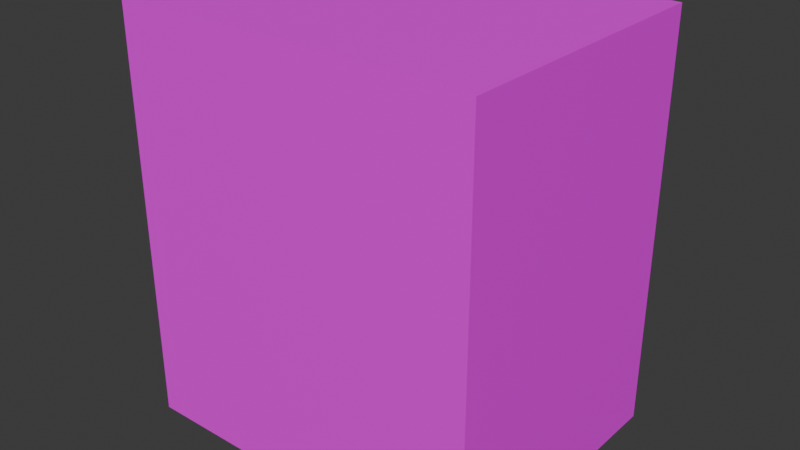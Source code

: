 # Source: elevator.blend  (saved by Blender 4.2.66; exported with 4.5.12 LTS)
import bpy
from mathutils import Matrix  # noqa: F401  (used for matrix-valued properties, if any)

bpy.ops.wm.read_factory_settings(use_empty=True)
scene = bpy.context.scene
scene.name = 'Scene'

# ---- collections
col_collection = bpy.data.collections.new('Collection'); scene.collection.children.link(col_collection)

# ---- images (referenced by path relative to the original .blend; pixels are not part of the script)
import os
ASSET_DIR = os.environ.get("B2B_ASSET_DIR", "")  # directory of the original .blend (textures are referenced by path, not embedded)
HERE = os.path.dirname(os.path.abspath(__file__))  # packed textures are extracted next to this script under _unpacked/

def load_image(name, relpath, width, height, colorspace="sRGB"):
    """Load a texture the original file referenced (path relative to the .blend, or extracted next to this script)."""
    p = next((c for c in (os.path.join(HERE, relpath), os.path.join(ASSET_DIR, relpath)) if relpath and os.path.exists(c)), "")
    if p:
        img = bpy.data.images.load(p, check_existing=True)
        img.name = name
    else:  # same state as the original file: an image datablock whose file is absent (Cycles renders it pink)
        img = bpy.data.images.new(name, width, height)
        img.source = "FILE"
        img.filepath = "//" + (relpath or name)
    img.colorspace_settings.name = colorspace
    return img
img_glasierte_fliesen_reinigen_jpg = load_image('glasierte_fliesen_reinigen.jpg', 'glasierte_fliesen_reinigen.jpg', 1024, 1024, 'sRGB')
img_metal_tile_01_2k_roughness_002 = load_image('metal_tile_01_2k_roughness.002', '_unpacked/metal_tile_01_2k_roughness.7bc0b69a.tga', 1024, 1024, 'Non-Color')

# ---- materials (node trees are filled in below, after node groups)
mat_material_007 = bpy.data.materials.new('Material.007')
mat_material_007.use_transparent_shadow = False
mat_material_001 = bpy.data.materials.new('Material.001')
mat_material_001.use_transparent_shadow = False
mat_material_201 = bpy.data.materials.new('Material.201')
mat_material_201.use_transparent_shadow = False
mat_material_200 = bpy.data.materials.new('Material.200')
mat_material_200.use_transparent_shadow = False
mat_material_202 = bpy.data.materials.new('Material.202')
mat_material_202.use_transparent_shadow = False
mat_material_203 = bpy.data.materials.new('Material.203')
mat_material_203.use_transparent_shadow = False
mat_material_204 = bpy.data.materials.new('Material.204')
mat_material_204.use_transparent_shadow = False
mat_material_005 = bpy.data.materials.new('Material.005')
mat_material_005.use_transparent_shadow = False

# ---- material node trees
mat_material_007.use_nodes = True; mat_material_007.node_tree.nodes.clear()
_N = mat_material_007.node_tree.nodes; _L = mat_material_007.node_tree.links
n0 = _N.new('ShaderNodeBsdfPrincipled'); n0.name = 'Principled BSDF'; n0.location = (10, 300)
n0.inputs[0].default_value = (0.64, 0.64, 0.64, 1.0)
n1 = _N.new('ShaderNodeOutputMaterial'); n1.name = 'Material Output'; n1.location = (300, 300)
_L.new(n0.outputs[0], n1.inputs[0])
n1.is_active_output = True
mat_material_001.use_nodes = True; mat_material_001.node_tree.nodes.clear()
_N = mat_material_001.node_tree.nodes; _L = mat_material_001.node_tree.links
n0 = _N.new('ShaderNodeBsdfPrincipled'); n0.name = 'Principled BSDF'; n0.location = (10, 300)
n1 = _N.new('ShaderNodeOutputMaterial'); n1.name = 'Material Output'; n1.location = (300, 300)
n2 = _N.new('ShaderNodeTexImage'); n2.name = 'Image Texture'; n2.location = (-295, 246)
n2.image = img_glasierte_fliesen_reinigen_jpg
_L.new(n0.outputs[0], n1.inputs[0])
_L.new(n2.outputs[0], n0.inputs[0])
n1.is_active_output = True
mat_material_201.use_nodes = True; mat_material_201.node_tree.nodes.clear()
_N = mat_material_201.node_tree.nodes; _L = mat_material_201.node_tree.links
n0 = _N.new('ShaderNodeBsdfPrincipled'); n0.name = 'Principled BSDF'; n0.location = (10, 300)
n1 = _N.new('ShaderNodeOutputMaterial'); n1.name = 'Material Output'; n1.location = (300, 300)
n2 = _N.new('ShaderNodeTexImage'); n2.name = 'Image Texture'; n2.location = (-310, 290)
n2.image = img_glasierte_fliesen_reinigen_jpg
_L.new(n0.outputs[0], n1.inputs[0])
_L.new(n2.outputs[0], n0.inputs[0])
n1.is_active_output = True
mat_material_200.use_nodes = True; mat_material_200.node_tree.nodes.clear()
_N = mat_material_200.node_tree.nodes; _L = mat_material_200.node_tree.links
n0 = _N.new('ShaderNodeBsdfPrincipled'); n0.name = 'Principled BSDF'; n0.location = (10, 300)
n1 = _N.new('ShaderNodeOutputMaterial'); n1.name = 'Material Output'; n1.location = (300, 300)
n2 = _N.new('ShaderNodeTexImage'); n2.name = 'Tx roughness'; n2.location = (-261, 273)
n2.image = img_metal_tile_01_2k_roughness_002
_L.new(n0.outputs[0], n1.inputs[0])
_L.new(n2.outputs[0], n0.inputs[0])
n1.is_active_output = True
mat_material_202.use_nodes = True; mat_material_202.node_tree.nodes.clear()
_N = mat_material_202.node_tree.nodes; _L = mat_material_202.node_tree.links
n0 = _N.new('ShaderNodeBsdfPrincipled'); n0.name = 'Principled BSDF'; n0.location = (10, 300)
n1 = _N.new('ShaderNodeOutputMaterial'); n1.name = 'Material Output'; n1.location = (300, 300)
n2 = _N.new('ShaderNodeTexImage'); n2.name = 'Image Texture'; n2.location = (-284, 275)
n2.image = img_glasierte_fliesen_reinigen_jpg
_L.new(n0.outputs[0], n1.inputs[0])
_L.new(n2.outputs[0], n0.inputs[0])
n1.is_active_output = True
mat_material_203.use_nodes = True; mat_material_203.node_tree.nodes.clear()
_N = mat_material_203.node_tree.nodes; _L = mat_material_203.node_tree.links
n0 = _N.new('ShaderNodeBsdfPrincipled'); n0.name = 'Principled BSDF'; n0.location = (10, 300)
n1 = _N.new('ShaderNodeOutputMaterial'); n1.name = 'Material Output'; n1.location = (300, 300)
n2 = _N.new('ShaderNodeTexImage'); n2.name = 'Image Texture'; n2.location = (-284, 255)
n2.image = img_glasierte_fliesen_reinigen_jpg
_L.new(n0.outputs[0], n1.inputs[0])
_L.new(n2.outputs[0], n0.inputs[0])
n1.is_active_output = True
mat_material_204.use_nodes = True; mat_material_204.node_tree.nodes.clear()
_N = mat_material_204.node_tree.nodes; _L = mat_material_204.node_tree.links
n0 = _N.new('ShaderNodeBsdfPrincipled'); n0.name = 'Principled BSDF'; n0.location = (10, 300)
n1 = _N.new('ShaderNodeOutputMaterial'); n1.name = 'Material Output'; n1.location = (300, 300)
n2 = _N.new('ShaderNodeTexImage'); n2.name = 'Image Texture'; n2.location = (-277, 269)
n2.image = img_glasierte_fliesen_reinigen_jpg
_L.new(n0.outputs[0], n1.inputs[0])
_L.new(n2.outputs[0], n0.inputs[0])
n1.is_active_output = True
mat_material_005.use_nodes = True; mat_material_005.node_tree.nodes.clear()
_N = mat_material_005.node_tree.nodes; _L = mat_material_005.node_tree.links
n0 = _N.new('ShaderNodeBsdfPrincipled'); n0.name = 'Principled BSDF'; n0.location = (10, 300)
n0.inputs[0].default_value = (0.6184, 0.6184, 0.6184, 1.0)
n1 = _N.new('ShaderNodeOutputMaterial'); n1.name = 'Material Output'; n1.location = (300, 300)
_L.new(n0.outputs[0], n1.inputs[0])
n1.is_active_output = True

# ---- world
world_world = bpy.data.worlds.new('World'); scene.world = world_world
world_world.use_nodes = True; world_world.node_tree.nodes.clear()
_N = world_world.node_tree.nodes; _L = world_world.node_tree.links
n0 = _N.new('ShaderNodeOutputWorld'); n0.name = 'World Output'; n0.location = (300, 300)
n1 = _N.new('ShaderNodeBackground'); n1.name = 'Background'; n1.location = (10, 300)
n1.inputs[0].default_value = (0.05088, 0.05088, 0.05088, 1.0)
_L.new(n1.outputs[0], n0.inputs[0])
n0.is_active_output = True
world_world.color = (0.05088, 0.05088, 0.05088)
world_world.sun_shadow_jitter_overblur = 0.0

# ---- meshes
me_cube_008 = bpy.data.meshes.new('Cube.008')
me_cube_008.from_pydata([(-0.9269, -1.0, -0.9269), (-0.9269, -1.0, 0.9269), (0.9269, -1.0, -0.9269), (0.9269, -1.0, 0.9269), (-0.007722, -1.0, -0.9269), (-0.007722, -1.0, 0.9269), (-0.02662, -1.0, 0.9269), (-0.02662, -1.0, -0.9269), (0.01851, -1.0, -0.9269), (0.01851, -1.0, 0.9269), (-1.0, -1.0, -1.0), (-1.0, -1.0, 1.0), (1.0, -1.0, 1.0), (1.0, -1.0, -1.0), (0.01851, -1.0, -1.0), (-0.02662, -1.0, 1.0), (-0.02662, -1.0, -1.0), (-0.007722, -1.0, -1.0), (0.01851, -1.0, 1.0), (-0.007722, -1.0, 1.0), (-0.007722, -0.9513, 0.9269), (-0.007722, -0.9513, -0.9269), (-0.02662, -0.9513, 0.9269), (-0.02662, -0.9513, -0.9269), (0.01851, -0.9513, 0.9269), (0.01851, -0.9513, -0.9269), (-0.9269, -0.9513, -0.9269), (-0.9269, -0.9513, 0.9269), (0.9269, -0.9513, 0.9269), (0.9269, -0.9513, -0.9269), (-1.0, 1.0, -1.0), (-1.0, 1.0, 1.0), (-1.0, -1.0, -1.0), (-1.0, -1.0, 1.0), (1.0, 1.0, -1.0), (1.0, 1.0, 1.0), (1.0, -1.0, 1.0), (1.0, -1.0, -1.0), (-1.0, 1.0, 1.0), (1.0, 1.0, 1.0), (-0.007722, 1.0, 1.0), (-0.02662, 1.0, 1.0), (0.01851, 1.0, 1.0), (-1.0, -1.0, 1.0), (1.0, -1.0, 1.0), (-0.02662, -1.0, 1.0), (0.01851, -1.0, 1.0), (-0.007722, -1.0, 1.0), (-1.0, 1.0, -1.0), (-1.0, 1.0, 1.0), (1.0, 1.0, -1.0), (1.0, 1.0, 1.0), (-0.007722, 1.0, -1.0), (-0.007722, 1.0, 1.0), (-0.02662, 1.0, -1.0), (-0.02662, 1.0, 1.0), (0.01851, 1.0, 1.0), (0.01851, 1.0, -1.0)], [], [(0, 7, 23, 26), (1, 0, 26, 27), (6, 1, 27, 22), (5, 6, 22, 20), (0, 1, 11, 10), (3, 2, 13, 12), (2, 8, 14, 13), (1, 6, 15, 11), (4, 7, 16, 17), (5, 9, 18, 19), (6, 5, 19, 15), (7, 0, 10, 16), (8, 4, 17, 14), (9, 3, 12, 18), (7, 4, 21, 23), (2, 3, 28, 29), (4, 8, 25, 21), (9, 5, 20, 24), (8, 2, 29, 25), (3, 9, 24, 28), (32, 33, 31, 30), (34, 35, 36, 37), (41, 38, 43, 45), (42, 40, 47, 46), (40, 41, 45, 47), (39, 42, 46, 44), (57, 56, 51, 50), (54, 55, 53, 52), (48, 49, 55, 54), (52, 53, 56, 57)])
me_cube_008.polygons.foreach_set('material_index', [1, 1, 1, 1, 1, 1, 1, 1, 1, 1, 1, 1, 1, 1, 1, 1, 1, 1, 1, 1, 2, 4, 5, 5, 5, 5, 6, 6, 6, 6])
_uv = me_cube_008.uv_layers.new(name='UVMap')
_uv.uv.foreach_set('vector', [0.3841, 0.9909, 0.3841, 0.8783, 0.3841, 0.8783, 0.3841, 0.9909, 0.92, 0.9909, 0.08001, 0.9909, 0.08001, 0.9909, 0.92, 0.9909, 0.6159, 0.8783, 0.6159, 0.9909, 0.6159, 0.9909, 0.6159, 0.8783, 0.6159, 0.876, 0.6159, 0.8783, 0.6159, 0.8783, 0.6159, 0.876, 0.08001, 0.9909, 0.92, 0.9909, 0.9531, 1.0, 0.04688, 1.0, 0.92, 0.7591, 0.08001, 0.7591, 0.04688, 0.75, 0.9531, 0.75, 0.3841, 0.7591, 0.3841, 0.8727, 0.375, 0.8727, 0.375, 0.75, 0.6159, 0.9909, 0.6159, 0.8783, 0.625, 0.8783, 0.625, 1.0, 0.3841, 0.876, 0.3841, 0.8783, 0.375, 0.8783, 0.375, 0.876, 0.6159, 0.876, 0.6159, 0.8727, 0.625, 0.8727, 0.625, 0.876, 0.6159, 0.8783, 0.6159, 0.876, 0.625, 0.876, 0.625, 0.8783, 0.3841, 0.8783, 0.3841, 0.9909, 0.375, 1.0, 0.375, 0.8783, 0.3841, 0.8727, 0.3841, 0.876, 0.375, 0.876, 0.375, 0.8727, 0.6159, 0.8727, 0.6159, 0.7591, 0.625, 0.75, 0.625, 0.8727, 0.3841, 0.8783, 0.3841, 0.876, 0.3841, 0.876, 0.3841, 0.8783, 0.08001, 0.7591, 0.92, 0.7591, 0.92, 0.7591, 0.08001, 0.7591, 0.3841, 0.876, 0.3841, 0.8727, 0.3841, 0.8727, 0.3841, 0.876, 0.6159, 0.8727, 0.6159, 0.876, 0.6159, 0.876, 0.6159, 0.8727, 0.3841, 0.8727, 0.3841, 0.7591, 0.3841, 0.7591, 0.3841, 0.8727, 0.6159, 0.7591, 0.6159, 0.8727, 0.6159, 0.8727, 0.6159, 0.7591, 0.0, 0.0, 1.0, 0.0, 1.0, 1.0, 0.0, 1.0, 0.0, 0.0, 1.0, 0.0, 1.0, 1.0, 0.0, 1.0, 0.0, 0.0, 1.0, 0.0, 1.0, 1.0, 0.0, 1.0, 0.0, 0.0, 1.0, 0.0, 1.0, 1.0, 0.0, 1.0, 0.0, 0.0, 1.0, 0.0, 1.0, 1.0, 0.0, 1.0, 0.0, 0.0, 1.0, 0.0, 1.0, 1.0, 0.0, 1.0, 0.0, 0.0, 1.0, 0.0, 1.0, 1.0, 0.0, 1.0, 0.006135, 0.5355, 0.9939, 0.5355, 0.9939, 0.9327, 0.006135, 0.9327, 0.0, 0.0, 1.0, 0.0, 1.0, 1.0, 0.0, 1.0, 0.006135, 0.5355, 0.9939, 0.5355, 0.9939, 0.9327, 0.006135, 0.9327])
me_cube_008.materials.append(mat_material_007)
me_cube_008.materials.append(mat_material_001)
me_cube_008.materials.append(mat_material_201)
me_cube_008.materials.append(mat_material_200)
me_cube_008.materials.append(mat_material_202)
me_cube_008.materials.append(mat_material_203)
me_cube_008.materials.append(mat_material_204)
me_cube_008.materials.append(mat_material_005)
me_cube_008.update()
me_cube_012 = bpy.data.meshes.new('Cube.012')
me_cube_012.from_pydata([(0.01851, -0.9513, -0.9269), (0.6238, -0.9513, -0.9269), (0.01851, -0.9513, -0.4127), (0.1229, -0.9513, -0.4826), (0.1994, -0.9513, -0.4803), (0.3248, -0.9513, -0.5538), (0.365, -0.9513, -0.6096), (0.4977, -0.9513, -0.6379), (0.534, -0.9513, -0.7127), (0.5821, -0.9513, -0.7873), (0.5707, -0.9513, -0.8344), (0.6054, -0.9513, -0.8823), (0.6109, -0.9513, -0.9081)], [], [(1, 12, 11, 10, 9, 8, 7, 6, 5, 4, 3, 2, 0)])
me_cube_012.polygons.foreach_set('material_index', [7])
_uv = me_cube_012.uv_layers.new(name='UVMap')
_uv.uv.foreach_set('vector', [0.3841, 0.797, 0.3865, 0.7986, 0.3897, 0.7993, 0.3957, 0.8037, 0.4016, 0.8022, 0.4109, 0.8082, 0.4203, 0.8128, 0.4238, 0.8294, 0.4308, 0.8344, 0.44, 0.8501, 0.4397, 0.8596, 0.4484, 0.8727, 0.3841, 0.8727])
me_cube_012.materials.append(mat_material_007)
me_cube_012.materials.append(mat_material_001)
me_cube_012.materials.append(mat_material_201)
me_cube_012.materials.append(mat_material_200)
me_cube_012.materials.append(mat_material_202)
me_cube_012.materials.append(mat_material_203)
me_cube_012.materials.append(mat_material_204)
me_cube_012.materials.append(mat_material_005)
me_cube_012.update()
me_cube_011 = bpy.data.meshes.new('Cube.011')
me_cube_011.from_pydata([(0.01851, -0.9513, 0.9269), (0.9269, -0.9513, 0.9269), (0.9269, -0.9513, -0.9269), (0.6238, -0.9513, -0.9269), (0.01851, -0.9513, -0.4127), (0.1229, -0.9513, -0.4826), (0.1994, -0.9513, -0.4803), (0.3248, -0.9513, -0.5538), (0.365, -0.9513, -0.6096), (0.4977, -0.9513, -0.6379), (0.534, -0.9513, -0.7127), (0.5821, -0.9513, -0.7873), (0.5707, -0.9513, -0.8344), (0.6054, -0.9513, -0.8823), (0.6109, -0.9513, -0.9081)], [], [(2, 1, 0, 4, 5, 6, 7, 8, 9, 10, 11, 12, 13, 14, 3)])
me_cube_011.polygons.foreach_set('material_index', [7])
_uv = me_cube_011.uv_layers.new(name='UVMap')
_uv.uv.foreach_set('vector', [0.3841, 0.7591, 0.6159, 0.7591, 0.6159, 0.8727, 0.4484, 0.8727, 0.4397, 0.8596, 0.44, 0.8501, 0.4308, 0.8344, 0.4238, 0.8294, 0.4203, 0.8128, 0.4109, 0.8082, 0.4016, 0.8022, 0.3957, 0.8037, 0.3897, 0.7993, 0.3865, 0.7986, 0.3841, 0.797])
me_cube_011.materials.append(mat_material_007)
me_cube_011.materials.append(mat_material_001)
me_cube_011.materials.append(mat_material_201)
me_cube_011.materials.append(mat_material_200)
me_cube_011.materials.append(mat_material_202)
me_cube_011.materials.append(mat_material_203)
me_cube_011.materials.append(mat_material_204)
me_cube_011.materials.append(mat_material_005)
me_cube_011.update()
me_cube_010 = bpy.data.meshes.new('Cube.010')
me_cube_010.from_pydata([(-0.007722, -0.9513, 0.9269), (-0.007722, -0.9513, -0.9269), (-0.02662, -0.9513, 0.9269), (-0.02662, -0.9513, -0.9269), (-0.9269, -0.9513, -0.9269), (-0.9269, -0.9513, 0.9269), (-0.007722, -0.9513, 0.9269), (-0.007722, -0.9513, -0.9269), (0.01851, -0.9513, 0.9269), (0.01851, -0.9513, -0.9269), (0.01851, -0.9513, -0.4127)], [], [(3, 2, 5, 4), (1, 0, 2, 3), (9, 10, 8, 6, 7)])
me_cube_010.polygons.foreach_set('material_index', [0, 0, 7])
_uv = me_cube_010.uv_layers.new(name='UVMap')
_uv.uv.foreach_set('vector', [0.3841, 0.8783, 0.6159, 0.8783, 0.6159, 0.9909, 0.3841, 0.9909, 0.3841, 0.876, 0.6159, 0.876, 0.6159, 0.8783, 0.3841, 0.8783, 0.3841, 0.8727, 0.4484, 0.8727, 0.6159, 0.8727, 0.6159, 0.876, 0.3841, 0.876])
me_cube_010.materials.append(mat_material_007)
me_cube_010.materials.append(mat_material_001)
me_cube_010.materials.append(mat_material_201)
me_cube_010.materials.append(mat_material_200)
me_cube_010.materials.append(mat_material_202)
me_cube_010.materials.append(mat_material_203)
me_cube_010.materials.append(mat_material_204)
me_cube_010.materials.append(mat_material_005)
me_cube_010.update()

# ---- objects
ob_cube_008 = bpy.data.objects.new('Cube.008', me_cube_008)
ob_cube_004 = bpy.data.objects.new('Cube.004', me_cube_012)
ob_cube_003 = bpy.data.objects.new('Cube.003', me_cube_011)
ob_cube_002 = bpy.data.objects.new('Cube.002', me_cube_010)

# ---- transforms, parenting, visibility, modifiers, constraints
ob_cube_008.location = (2.609, 18.21, 37.28)
ob_cube_008.rotation_euler = (0.0, 0.0, 3.142)
ob_cube_008.scale = (3.061, 2.385, 3.499)
ob_cube_004.location = (2.609, 18.21, 37.28)
ob_cube_004.rotation_euler = (0.0, 0.0, 3.142)
ob_cube_004.scale = (3.061, 2.385, 3.499)
ob_cube_003.location = (2.609, 18.21, 37.28)
ob_cube_003.rotation_euler = (0.0, 0.0, 3.142)
ob_cube_003.scale = (3.061, 2.385, 3.499)
ob_cube_002.location = (2.609, 18.21, 37.28)
ob_cube_002.rotation_euler = (0.0, 0.0, 3.142)
ob_cube_002.scale = (3.061, 2.385, 3.499)

# ---- collection membership
col_collection.objects.link(ob_cube_008)
col_collection.objects.link(ob_cube_004)
col_collection.objects.link(ob_cube_003)
col_collection.objects.link(ob_cube_002)

# ---- scene / render settings (as saved in the file)
scene.frame_start = 1; scene.frame_end = 250; scene.frame_set(1)
scene.render.engine = 'BLENDER_EEVEE_NEXT'
bpy.context.view_layer.update()

# ---- added for rendering (the .blend has no active camera and no usable light): camera, sun
cam_auto = bpy.data.cameras.new('AutoCamera')
cam_auto.lens = 50.0
cam_auto.sensor_width = 36.0
cam_auto.clip_end = 1000.0
ob_auto_camera = bpy.data.objects.new('AutoCamera', cam_auto)
scene.collection.objects.link(ob_auto_camera)
ob_auto_camera.location = (12.2778, 6.6118, 45.0114)
ob_auto_camera.rotation_euler = (1.09748, -7.21219e-08, 0.694738)
scene.camera = ob_auto_camera
light_auto_sun = bpy.data.lights.new('AutoSun', 'SUN')
light_auto_sun.energy = 3.0
light_auto_sun.angle = 0.0523599
ob_auto_sun = bpy.data.objects.new('AutoSun', light_auto_sun)
scene.collection.objects.link(ob_auto_sun)
ob_auto_sun.rotation_euler = (0.872665, 0.174533, 0.523599)
bpy.context.view_layer.update()
